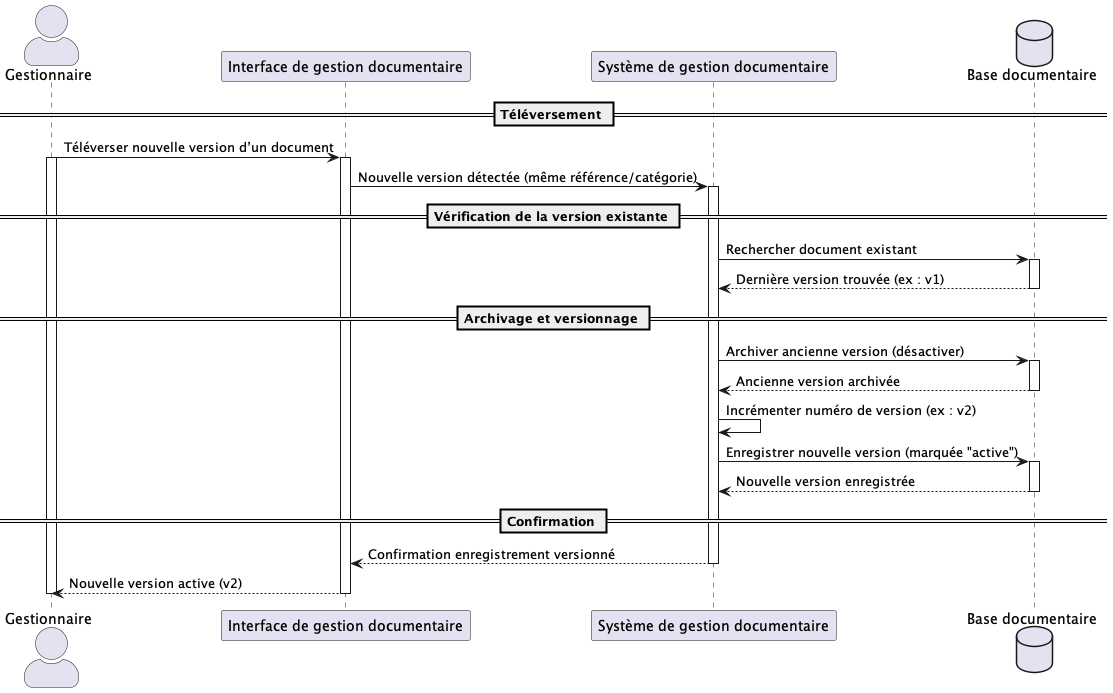

The diagram above was rendered by PlantUML. Its source (embedded in the PNG):
@startuml UC064
skinparam actorStyle awesome

actor "Gestionnaire" as Gestionnaire
participant "Interface de gestion documentaire" as UI
participant "Système de gestion documentaire" as Système
database "Base documentaire" as BDD

== Téléversement ==
Gestionnaire -> UI : Téléverser nouvelle version d’un document
activate Gestionnaire
activate UI
UI -> Système : Nouvelle version détectée (même référence/catégorie)
activate Système

== Vérification de la version existante ==
Système -> BDD : Rechercher document existant
activate BDD
BDD --> Système : Dernière version trouvée (ex : v1)
deactivate BDD

== Archivage et versionnage ==
Système -> BDD : Archiver ancienne version (désactiver)
activate BDD
BDD --> Système : Ancienne version archivée
deactivate BDD

Système -> Système : Incrémenter numéro de version (ex : v2)

Système -> BDD : Enregistrer nouvelle version (marquée "active")
activate BDD
BDD --> Système : Nouvelle version enregistrée
deactivate BDD

== Confirmation ==
Système --> UI : Confirmation enregistrement versionné
deactivate Système
UI --> Gestionnaire : Nouvelle version active (v2)

deactivate UI
deactivate Gestionnaire
@enduml